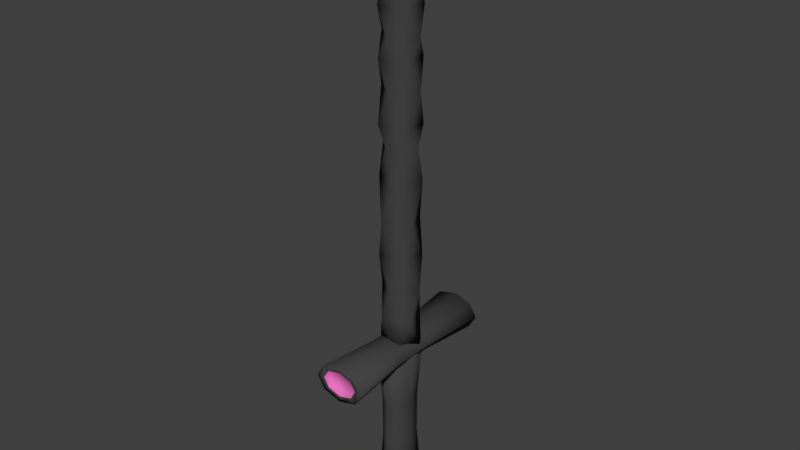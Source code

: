 # Source: p_e.blend  (saved by Blender 2.79.0; exported with 4.5.12 LTS)
import bpy
from mathutils import Matrix  # noqa: F401  (used for matrix-valued properties, if any)

bpy.ops.wm.read_factory_settings(use_empty=True)
scene = bpy.context.scene
scene.name = 'Scene'

# ---- collections
col_collection_1 = bpy.data.collections.new('Collection 1'); scene.collection.children.link(col_collection_1)

# ---- materials (node trees are filled in below, after node groups)
mat_material = bpy.data.materials.new('Material')
mat_material.alpha_threshold = 0.0
mat_material.use_transparent_shadow = False
mat_material.diffuse_color = (0.05811, 0.05811, 0.05811, 1.0)
mat_material.roughness = 0.5
mat_material.line_color = (0.0, 0.0, 0.0, 1.0)
mat_material_001 = bpy.data.materials.new('Material.001')
mat_material_001.alpha_threshold = 0.0
mat_material_001.use_transparent_shadow = False
mat_material_001.diffuse_color = (0.8, 0.178, 0.5306, 1.0)
mat_material_001.roughness = 0.5

# ---- material node trees

# ---- world
world_world = bpy.data.worlds.new('World'); scene.world = world_world
world_world.color = (0.05088, 0.05088, 0.05088)
world_world.use_sun_shadow = False
world_world.sun_shadow_jitter_overblur = 0.0
world_world.cycles.sampling_method = 'MANUAL'

# ---- meshes
me_cube_001 = bpy.data.meshes.new('Cube.001')
me_cube_001.from_pydata([(-1.0, -1.044, -39.3), (-1.165, -0.846, -37.3), (-1.0, 0.956, -39.3), (-0.802, 1.121, -37.3), (1.0, -1.044, -39.3), (0.802, -1.209, -37.3), (1.0, 0.956, -39.3), (1.165, 0.758, -37.3), (-1.342, -0.4905, -35.32), (-0.4465, 1.298, -35.32), (1.342, 0.4025, -35.32), (0.4465, -1.386, -35.32), (-1.414, -0.02845, -33.29), (0.01557, 1.37, -33.29), (1.414, -0.05958, -33.29), (-0.01557, -1.458, -33.29), (-1.322, 0.4572, -31.57), (0.5012, 1.278, -31.57), (1.322, -0.5452, -31.57), (-0.5012, -1.366, -31.57), (-1.013, 0.9431, -29.93), (0.9871, 0.9687, -29.93), (1.013, -1.031, -29.93), (-0.9871, -1.057, -29.93), (-0.1117, 1.366, -27.15), (1.41, 0.06764, -27.15), (0.1117, -1.454, -27.15), (-1.41, -0.1557, -27.15), (0.8352, 1.097, -24.73), (1.141, -0.8792, -24.73), (-0.8352, -1.185, -24.73), (-1.141, 0.7912, -24.73), (1.4, 0.1526, -21.67), (0.1966, -1.444, -21.67), (-1.4, -0.2406, -21.67), (-0.1966, 1.356, -21.67), (1.003, -1.041, -17.85), (-0.9965, -1.047, -17.85), (-1.003, 0.9525, -17.85), (0.9965, 0.9595, -17.85), (-0.02054, -1.458, -15.94), (-1.414, -0.02347, -15.94), (0.02054, 1.37, -15.94), (1.414, -0.06456, -15.94), (-1.278, -0.649, -12.12), (-0.605, 1.234, -12.12), (1.278, 0.561, -12.12), (0.605, -1.322, -12.12), (-1.31, 0.49, -7.262), (0.534, 1.266, -7.262), (1.31, -0.578, -7.262), (-0.534, -1.354, -7.262), (-0.9873, 0.9685, -3.28), (1.013, 0.9433, -3.28), (0.9873, -1.057, -3.28), (-1.013, -1.031, -3.28), (-0.2759, 1.343, 0.4737), (1.387, 0.2319, 0.4737), (0.2759, -1.431, 0.4737), (-1.387, -0.3199, 0.4737), (0.5906, 1.241, 3.996), (1.285, -0.6346, 3.996), (-0.5906, -1.329, 3.996), (-1.285, 0.5466, 3.996), (1.264, 0.5896, 8.009), (0.6336, -1.308, 8.009), (-1.264, -0.6776, 8.009), (-0.6336, 1.22, 8.009), (-0.7225, 0.1821, -40.2), (-0.2262, -0.7666, -40.2), (0.2262, 0.6785, -40.2), (0.7225, -0.2702, -40.2), (-0.3564, 0.06754, -40.47), (-0.1116, -0.4004, -40.47), (0.1116, 0.3124, -40.47), (0.3564, -0.1556, -40.47), (-1.893, -6.054, 7.979), (-1.893, 6.129, 7.979), (-1.339, -6.054, 9.472), (-1.339, 6.129, 9.472), (-2.989e-07, -6.054, 10.09), (2.336e-07, 6.129, 10.09), (1.339, -6.054, 9.472), (1.339, 6.129, 9.472), (1.893, -6.054, 7.979), (1.893, 6.129, 7.979), (1.339, -6.054, 6.487), (1.339, 6.129, 6.487), (-2.061e-07, -6.054, 5.869), (3.264e-07, 6.129, 5.869), (-1.339, -6.054, 6.487), (-1.339, 6.129, 6.487), (-1.256, -6.02, 7.979), (-0.8884, -6.02, 8.97), (-0.945, 6.095, 9.033), (-1.336, 6.095, 7.979), (-3.003e-07, -6.02, 9.38), (2.285e-07, 6.095, 9.469), (0.8884, -6.02, 8.97), (0.945, 6.095, 9.033), (1.256, -6.02, 7.979), (1.336, 6.095, 7.979), (0.8884, -6.02, 6.989), (0.945, 6.095, 6.926), (-2.388e-07, -6.02, 6.579), (2.94e-07, 6.095, 6.49), (-0.8884, -6.02, 6.989), (-0.945, 6.095, 6.926), (-0.7517, 5.804, 8.818), (-1.063, 5.804, 7.979), (2.169e-07, 5.804, 9.165), (0.7517, 5.804, 8.818), (1.063, 5.804, 7.979), (0.7517, 5.804, 7.141), (2.69e-07, 5.804, 6.794), (-0.7517, 5.804, 7.141), (-1.036, -5.911, 7.979), (-0.7326, -5.911, 8.796), (-2.91e-07, -5.911, 9.135), (0.7326, -5.911, 8.796), (1.036, -5.911, 7.979), (0.7326, -5.911, 7.163), (-2.402e-07, -5.911, 6.824), (-0.7326, -5.911, 7.163), (-1.435, -1.502, 7.979), (-1.435, 1.577, 7.979), (-1.015, 1.577, 9.111), (-1.015, -1.502, 9.111), (3.514e-08, 1.577, 9.579), (-9.942e-08, -1.502, 9.579), (1.015, 1.577, 9.111), (1.015, -1.502, 9.111), (1.435, 1.577, 7.979), (1.435, -1.502, 7.979), (1.015, 1.577, 6.848), (1.015, -1.502, 6.848), (1.055e-07, 1.577, 6.38), (-2.908e-08, -1.502, 6.38), (-1.015, 1.577, 6.848), (-1.015, -1.502, 6.848), (1.394e-08, -1.855, 27.09), (1.394e-08, -1.855, 7.493), (-0.9278, -1.301, 27.09), (-0.9278, -1.301, 7.493), (-1.312, 0.03754, 27.09), (-1.312, 0.03754, 7.493), (-0.9278, 1.376, 27.09), (-0.9278, 1.376, 7.493), (1.286e-07, 1.931, 27.09), (1.286e-07, 1.931, 7.493), (0.9278, 1.376, 27.09), (0.9278, 1.376, 7.493), (1.312, 0.03754, 27.09), (1.312, 0.03754, 7.493), (0.9278, -1.301, 27.09), (0.9278, -1.301, 7.493), (3.945e-08, -1.219, 27.04), (-0.6158, -0.8508, 27.04), (-0.655, -0.9074, 7.547), (3.851e-08, -1.299, 7.547), (-0.8708, 0.03754, 27.04), (-0.9263, 0.03754, 7.547), (-0.6158, 0.9259, 27.04), (-0.655, 0.9825, 7.547), (1.156e-07, 1.294, 27.04), (1.195e-07, 1.374, 7.547), (0.6158, 0.9259, 27.04), (0.655, 0.9825, 7.547), (0.8708, 0.03754, 27.04), (0.9263, 0.03754, 7.547), (0.6158, -0.8508, 27.04), (0.655, -0.9074, 7.547), (-0.521, -0.7142, 8.016), (5.036e-08, -1.026, 8.016), (-0.7369, 0.03754, 8.016), (-0.521, 0.7893, 8.016), (1.148e-07, 1.101, 8.016), (0.521, 0.7893, 8.016), (0.7369, 0.03754, 8.016), (0.521, -0.7142, 8.016), (-5.778e-08, -0.9985, 26.86), (-0.5078, -0.6951, 26.86), (-0.7181, 0.03754, 26.86), (-0.5078, 0.7701, 26.86), (5.002e-09, 1.074, 26.86), (0.5078, 0.7701, 26.86), (0.7181, 0.03754, 26.86), (0.5078, -0.6951, 26.86), (2.708e-08, -1.397, 19.77), (2.708e-08, -1.397, 14.82), (-0.7033, -0.9772, 14.82), (-0.7033, -0.9772, 19.77), (-0.9946, 0.03754, 14.82), (-0.9946, 0.03754, 19.77), (-0.7033, 1.052, 14.82), (-0.7033, 1.052, 19.77), (1.14e-07, 1.473, 14.82), (1.14e-07, 1.473, 19.77), (0.7033, 1.052, 14.82), (0.7033, 1.052, 19.77), (0.9946, 0.03754, 14.82), (0.9946, 0.03754, 19.77), (0.7033, -0.9772, 14.82), (0.7033, -0.9772, 19.77)], [], [(0, 1, 3, 2), (2, 3, 7, 6), (6, 7, 5, 4), (4, 5, 1, 0), (0, 2, 68, 69), (5, 7, 10, 11), (9, 8, 12, 13), (3, 1, 8, 9), (1, 5, 11, 8), (7, 3, 9, 10), (12, 15, 19, 16), (8, 11, 15, 12), (10, 9, 13, 14), (11, 10, 14, 15), (19, 18, 22, 23), (14, 13, 17, 18), (15, 14, 18, 19), (13, 12, 16, 17), (20, 23, 27, 24), (17, 16, 20, 21), (16, 19, 23, 20), (18, 17, 21, 22), (26, 25, 29, 30), (22, 21, 25, 26), (23, 22, 26, 27), (21, 20, 24, 25), (31, 30, 34, 35), (27, 26, 30, 31), (25, 24, 28, 29), (24, 27, 31, 28), (32, 35, 39, 36), (29, 28, 32, 33), (28, 31, 35, 32), (30, 29, 33, 34), (39, 38, 42, 43), (34, 33, 37, 38), (35, 34, 38, 39), (33, 32, 36, 37), (43, 42, 46, 47), (37, 36, 40, 41), (36, 39, 43, 40), (38, 37, 41, 42), (44, 47, 51, 48), (41, 40, 44, 45), (40, 43, 47, 44), (42, 41, 45, 46), (51, 50, 54, 55), (46, 45, 49, 50), (47, 46, 50, 51), (45, 44, 48, 49), (53, 52, 56, 57), (49, 48, 52, 53), (48, 51, 55, 52), (50, 49, 53, 54), (56, 59, 63, 60), (52, 55, 59, 56), (54, 53, 57, 58), (55, 54, 58, 59), (63, 62, 66, 67), (58, 57, 61, 62), (59, 58, 62, 63), (57, 56, 60, 61), (66, 65, 64, 67), (61, 60, 64, 65), (60, 63, 67, 64), (62, 61, 65, 66), (69, 68, 72, 73), (6, 4, 71, 70), (4, 0, 69, 71), (2, 6, 70, 68), (72, 74, 75, 73), (71, 69, 73, 75), (68, 70, 74, 72), (70, 71, 75, 74), (125, 77, 79, 126), (126, 79, 81, 128), (128, 81, 83, 130), (130, 83, 85, 132), (132, 85, 87, 134), (134, 87, 89, 136), (80, 82, 98, 96), (136, 89, 91, 138), (138, 91, 77, 125), (87, 85, 101, 103), (95, 107, 115, 109), (100, 102, 121, 120), (90, 76, 92, 106), (76, 78, 93, 92), (83, 81, 97, 99), (77, 91, 107, 95), (79, 77, 95, 94), (86, 88, 104, 102), (89, 87, 103, 105), (82, 84, 100, 98), (85, 83, 99, 101), (78, 80, 96, 93), (88, 90, 106, 104), (81, 79, 94, 97), (91, 89, 105, 107), (84, 86, 102, 100), (108, 109, 115, 114, 113, 112, 111, 110), (107, 105, 114, 115), (105, 103, 113, 114), (103, 101, 112, 113), (101, 99, 111, 112), (99, 97, 110, 111), (97, 94, 108, 110), (94, 95, 109, 108), (116, 117, 118, 119, 120, 121, 122, 123), (98, 100, 120, 119), (96, 98, 119, 118), (93, 96, 118, 117), (92, 93, 117, 116), (106, 92, 116, 123), (104, 106, 123, 122), (102, 104, 122, 121), (90, 139, 124, 76), (139, 138, 125, 124), (88, 137, 139, 90), (137, 136, 138, 139), (86, 135, 137, 88), (135, 134, 136, 137), (84, 133, 135, 86), (133, 132, 134, 135), (82, 131, 133, 84), (131, 130, 132, 133), (80, 129, 131, 82), (129, 128, 130, 131), (78, 127, 129, 80), (127, 126, 128, 129), (76, 124, 127, 78), (124, 125, 126, 127), (189, 141, 143, 190), (190, 143, 145, 192), (192, 145, 147, 194), (194, 147, 149, 196), (196, 149, 151, 198), (198, 151, 153, 200), (144, 146, 162, 160), (200, 153, 155, 202), (202, 155, 141, 189), (151, 149, 165, 167), (159, 171, 179, 173), (164, 166, 185, 184), (154, 140, 156, 170), (140, 142, 157, 156), (147, 145, 161, 163), (141, 155, 171, 159), (143, 141, 159, 158), (150, 152, 168, 166), (153, 151, 167, 169), (146, 148, 164, 162), (149, 147, 163, 165), (142, 144, 160, 157), (152, 154, 170, 168), (145, 143, 158, 161), (155, 153, 169, 171), (148, 150, 166, 164), (172, 173, 179, 178, 177, 176, 175, 174), (171, 169, 178, 179), (169, 167, 177, 178), (167, 165, 176, 177), (165, 163, 175, 176), (163, 161, 174, 175), (161, 158, 172, 174), (158, 159, 173, 172), (180, 181, 182, 183, 184, 185, 186, 187), (162, 164, 184, 183), (160, 162, 183, 182), (157, 160, 182, 181), (156, 157, 181, 180), (170, 156, 180, 187), (168, 170, 187, 186), (166, 168, 186, 185), (154, 203, 188, 140), (203, 202, 189, 188), (152, 201, 203, 154), (201, 200, 202, 203), (150, 199, 201, 152), (199, 198, 200, 201), (148, 197, 199, 150), (197, 196, 198, 199), (146, 195, 197, 148), (195, 194, 196, 197), (144, 193, 195, 146), (193, 192, 194, 195), (142, 191, 193, 144), (191, 190, 192, 193), (140, 188, 191, 142), (188, 189, 190, 191)])
me_cube_001.polygons.foreach_set('use_smooth', [True] * 190)
me_cube_001.polygons.foreach_set('material_index', [0, 0, 0, 0, 0, 0, 0, 0, 0, 0, 0, 0, 0, 0, 0, 0, 0, 0, 0, 0, 0, 0, 0, 0, 0, 0, 0, 0, 0, 0, 0, 0, 0, 0, 0, 0, 0, 0, 0, 0, 0, 0, 0, 0, 0, 0, 0, 0, 0, 0, 0, 0, 0, 0, 0, 0, 0, 0, 0, 0, 0, 0, 0, 0, 0, 0, 0, 0, 0, 0, 0, 0, 0, 0, 0, 0, 0, 0, 0, 0, 0, 0, 0, 0, 1, 1, 0, 0, 0, 0, 0, 0, 0, 0, 0, 0, 0, 0, 0, 0, 1, 1, 1, 1, 1, 1, 1, 1, 1, 1, 1, 1, 1, 1, 1, 1, 0, 0, 0, 0, 0, 0, 0, 0, 0, 0, 0, 0, 0, 0, 0, 0, 0, 0, 0, 0, 0, 0, 0, 0, 0, 0, 1, 1, 0, 0, 0, 0, 0, 0, 0, 0, 0, 0, 0, 0, 0, 0, 1, 1, 1, 1, 1, 1, 1, 1, 1, 1, 1, 1, 1, 1, 1, 1, 0, 0, 0, 0, 0, 0, 0, 0, 0, 0, 0, 0, 0, 0, 0, 0])
me_cube_001.materials.append(mat_material)
me_cube_001.materials.append(mat_material_001)
me_cube_001.use_remesh_preserve_volume = False
me_cube_001.use_remesh_preserve_attributes = False
me_cube_001.use_mirror_vertex_groups = False
me_cube_001.update()

# ---- objects
ob_cube = bpy.data.objects.new('Cube', me_cube_001)

# ---- transforms, parenting, visibility, modifiers, constraints
ob_cube.location = (-2.398e-09, 0.005502, 3.913)
ob_cube.scale = (-0.1466, -0.1466, -0.09112)
ob_cube.lineart.crease_threshold = 0.0

# ---- collection membership
col_collection_1.objects.link(ob_cube)

# ---- scene / render settings (as saved in the file)
scene.frame_start = 1; scene.frame_end = 250; scene.frame_set(1)
scene.render.engine = 'BLENDER_EEVEE_NEXT'
scene.render.resolution_percentage = 50
scene.render.dither_intensity = 0.0
scene.cycles.use_denoising = False
scene.cycles.samples = 128
scene.cycles.sampling_pattern = 'TABULATED_SOBOL'
scene.cycles.use_adaptive_sampling = False
scene.cycles.use_light_tree = False
scene.cycles.blur_glossy = 0.0
scene.cycles.sample_clamp_indirect = 0.0
scene.view_settings.view_transform = 'Standard'
bpy.context.view_layer.update()

# ---- added for rendering (the .blend has no active camera and no usable light): camera, sun
cam_auto = bpy.data.cameras.new('AutoCamera')
cam_auto.lens = 50.0
cam_auto.sensor_width = 36.0
cam_auto.clip_end = 1000.0
ob_auto_camera = bpy.data.objects.new('AutoCamera', cam_auto)
scene.collection.objects.link(ob_auto_camera)
ob_auto_camera.location = (5.95261, -7.14313, 9.285)
ob_auto_camera.rotation_euler = (1.09748, -7.21219e-08, 0.694738)
scene.camera = ob_auto_camera
light_auto_sun = bpy.data.lights.new('AutoSun', 'SUN')
light_auto_sun.energy = 3.0
light_auto_sun.angle = 0.0523599
ob_auto_sun = bpy.data.objects.new('AutoSun', light_auto_sun)
scene.collection.objects.link(ob_auto_sun)
ob_auto_sun.rotation_euler = (0.872665, 0.174533, 0.523599)
bpy.context.view_layer.update()
